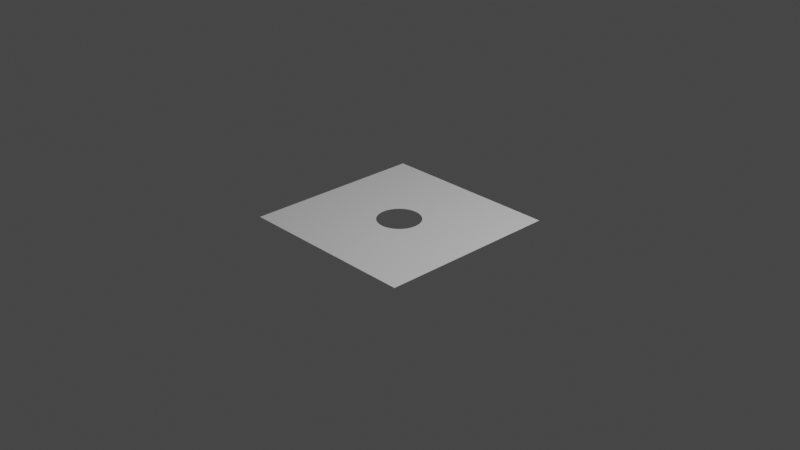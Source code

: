 # Source: hole_plane.blend  (saved by Blender 2.90.8; exported with 4.5.12 LTS)
import bpy
from mathutils import Matrix  # noqa: F401  (used for matrix-valued properties, if any)

bpy.ops.wm.read_factory_settings(use_empty=True)
scene = bpy.context.scene
scene.name = 'Scene'

# ---- collections
col_collection = bpy.data.collections.new('Collection'); scene.collection.children.link(col_collection)

# ---- world
world_world = bpy.data.worlds.new('World'); scene.world = world_world
world_world.use_nodes = True; world_world.node_tree.nodes.clear()
_N = world_world.node_tree.nodes; _L = world_world.node_tree.links
n0 = _N.new('ShaderNodeOutputWorld'); n0.name = 'World Output'; n0.location = (300, 300)
n1 = _N.new('ShaderNodeBackground'); n1.name = 'Background'; n1.location = (10, 300)
n1.inputs[0].default_value = (0.05088, 0.05088, 0.05088, 1.0)
_L.new(n1.outputs[0], n0.inputs[0])
n0.is_active_output = True
world_world.color = (0.05088, 0.05088, 0.05088)
world_world.use_sun_shadow = False
world_world.sun_shadow_jitter_overblur = 0.0

# ---- cameras
cam_camera = bpy.data.cameras.new('Camera')
cam_camera.clip_end = 100.0
cam_camera.ortho_scale = 7.314

# ---- lights
light_light = bpy.data.lights.new('Light', 'POINT')
light_light.transmission_factor = 0.0
light_light.energy = 1000.0
light_light.shadow_soft_size = 0.1
light_light.shadow_maximum_resolution = 0.006
light_light.use_absolute_resolution = True

# ---- meshes
me_plane_001 = bpy.data.meshes.new('Plane.001')
me_plane_001.from_pydata([(-1.0, -1.0, 0.0), (1.0, -1.0, 0.0), (-1.0, 1.0, 0.0), (1.0, 1.0, 0.0), (-1.0, 0.5, 0.0), (-1.0, 0.0, 0.0), (-1.0, -0.5, 0.0), (-0.5, -1.0, 0.0), (0.0, -1.0, 0.0), (0.5, -1.0, 0.0), (1.0, -0.5, 0.0), (1.0, 0.0, 0.0), (1.0, 0.5, 0.0), (0.5, 1.0, 0.0), (0.0, 1.0, 0.0), (-0.5, 1.0, 0.0), (-0.1841, -0.1841, 0.0), (-0.2604, 0.0, 0.0), (-0.1841, 0.1841, 0.0), (-4.236e-09, -0.2604, 0.0), (-4.236e-09, 0.2604, 0.0), (0.1841, -0.1841, 0.0), (0.2604, 0.0, 0.0), (0.1841, 0.1841, 0.0), (-1.0, 1.0, 0.0), (-1.0, -1.0, 0.0), (-1.0, -0.5, 0.0), (-1.0, 0.0, 0.0), (-1.0, 0.5, 0.0), (-1.0, -1.0, 0.0), (1.0, -1.0, 0.0), (-0.5, -1.0, 0.0), (0.0, -1.0, 0.0), (0.5, -1.0, 0.0), (-1.0, -1.0, 0.0), (1.0, -1.0, 0.0), (1.0, 1.0, 0.0), (1.0, -0.5, 0.0), (1.0, 0.0, 0.0), (1.0, 0.5, 0.0), (1.0, -1.0, 0.0), (1.0, 1.0, 0.0), (-1.0, 1.0, 0.0), (-0.5, 1.0, 0.0), (0.0, 1.0, 0.0), (0.5, 1.0, 0.0), (-1.0, 1.0, 0.0), (1.0, 1.0, 0.0)], [], [(47, 41, 3, 36), (46, 43, 15, 24), (43, 44, 14, 15), (44, 45, 13, 14), (34, 31, 16, 26), (26, 16, 17, 27), (27, 17, 18, 28), (31, 32, 19, 16), (32, 33, 21, 19), (40, 30, 10, 37), (37, 10, 11, 38), (38, 11, 12, 39), (5, 27, 28, 4), (6, 26, 27, 5), (29, 34, 26, 6), (42, 46, 24, 2), (0, 25, 34, 29), (35, 1, 30, 40), (8, 9, 33, 32), (7, 8, 32, 31), (25, 7, 31, 34), (9, 35, 40, 33), (22, 38, 39, 23), (21, 37, 38, 22), (33, 40, 37, 21), (45, 47, 36, 13), (23, 39, 47, 45), (4, 28, 46, 42), (20, 23, 45, 44), (18, 20, 44, 43), (28, 18, 43, 46), (39, 12, 41, 47)])
_uv = me_plane_001.uv_layers.new(name='UVMap')
_uv.uv.foreach_set('vector', [1.0, 1.0, 0.9963, 0.9963, 1.0, 1.0, 1.0, 1.0, 0.0, 1.0, 0.25, 1.0, 0.25, 1.0, 0.0, 1.0, 0.25, 1.0, 0.5, 1.0, 0.5, 1.0, 0.25, 1.0, 0.5, 1.0, 0.75, 1.0, 0.75, 1.0, 0.5, 1.0, 0.0, 0.0, 0.25, 0.0, 0.25, 0.25, 0.0, 0.25, 0.0, 0.25, 0.25, 0.25, 0.25, 0.5, 0.0, 0.5, 0.0, 0.5, 0.25, 0.5, 0.25, 0.75, 0.0, 0.75, 0.25, 0.0, 0.5, 0.0, 0.5, 0.25, 0.25, 0.25, 0.5, 0.0, 0.75, 0.0, 0.75, 0.25, 0.5, 0.25, 1.0, 0.0, 1.0, 0.0, 1.0, 0.25, 1.0, 0.25, 1.0, 0.25, 1.0, 0.25, 1.0, 0.5, 1.0, 0.5, 1.0, 0.5, 1.0, 0.5, 1.0, 0.75, 1.0, 0.75, 0.0, 0.5, 0.0, 0.5, 0.0, 0.75, 0.0, 0.75, 0.0, 0.25, 0.0, 0.25, 0.0, 0.5, 0.0, 0.5, 0.00366, 0.00366, 0.0, 0.0, 0.0, 0.25, 0.0, 0.25, 0.00366, 0.9963, 0.0, 1.0, 0.0, 1.0, 0.0, 1.0, 0.0, 0.0, 0.0, 0.0, 0.0, 0.0, 0.00366, 0.00366, 0.9963, 0.00366, 1.0, 0.0, 1.0, 0.0, 1.0, 0.0, 0.5, 0.0, 0.75, 0.0, 0.75, 0.0, 0.5, 0.0, 0.25, 0.0, 0.5, 0.0, 0.5, 0.0, 0.25, 0.0, 0.0, 0.0, 0.25, 0.0, 0.25, 0.0, 0.0, 0.0, 0.75, 0.0, 0.9963, 0.00366, 1.0, 0.0, 0.75, 0.0, 0.75, 0.5, 1.0, 0.5, 1.0, 0.75, 0.75, 0.75, 0.75, 0.25, 1.0, 0.25, 1.0, 0.5, 0.75, 0.5, 0.75, 0.0, 1.0, 0.0, 1.0, 0.25, 0.75, 0.25, 0.75, 1.0, 1.0, 1.0, 1.0, 1.0, 0.75, 1.0, 0.75, 0.75, 1.0, 0.75, 1.0, 1.0, 0.75, 1.0, 0.0, 0.75, 0.0, 0.75, 0.0, 1.0, 0.00366, 0.9963, 0.5, 0.75, 0.75, 0.75, 0.75, 1.0, 0.5, 1.0, 0.25, 0.75, 0.5, 0.75, 0.5, 1.0, 0.25, 1.0, 0.0, 0.75, 0.25, 0.75, 0.25, 1.0, 0.0, 1.0, 1.0, 0.75, 1.0, 0.75, 0.9963, 0.9963, 1.0, 1.0])
me_plane_001.use_remesh_fix_poles = True
me_plane_001.use_remesh_preserve_attributes = False
me_plane_001.use_mirror_vertex_groups = False
me_plane_001.update()

# ---- objects
ob_light = bpy.data.objects.new('Light', light_light)
ob_camera = bpy.data.objects.new('Camera', cam_camera)
ob_plane = bpy.data.objects.new('Plane', me_plane_001)

# ---- transforms, parenting, visibility, modifiers, constraints
ob_light.location = (4.076, 1.005, 5.904)
ob_light.rotation_euler = (0.6503, 0.05522, 1.866)
ob_light.lock_rotations_4d = False
ob_light.empty_display_type = 'ARROWS'
ob_light.color = (0.0, 0.0, 0.0, 0.0)
ob_light.lineart.crease_threshold = 0.0
ob_camera.location = (7.359, -6.926, 4.958)
ob_camera.rotation_euler = (1.109, 0.0, 0.8149)
ob_camera.lock_rotations_4d = False
ob_camera.empty_display_type = 'ARROWS'
ob_camera.color = (0.0, 0.0, 0.0, 0.0)
ob_camera.display_type = 'WIRE'
ob_camera.lineart.crease_threshold = 0.0
ob_plane.location = (0.0, 0.0, 0.0)
ob_plane.lineart.crease_threshold = 0.0
_m = ob_plane.modifiers.new('Subdivision', 'SUBSURF')
_m.uv_smooth = 'PRESERVE_CORNERS'
_m.quality = 2
_m.levels = 3

# ---- collection membership
col_collection.objects.link(ob_light)
col_collection.objects.link(ob_camera)
col_collection.objects.link(ob_plane)

# ---- scene / render settings (as saved in the file)
scene.camera = ob_camera
scene.frame_start = 1; scene.frame_end = 250; scene.frame_set(1)
scene.render.engine = 'BLENDER_EEVEE_NEXT'
scene.cycles.use_denoising = False
scene.cycles.samples = 128
scene.cycles.sampling_pattern = 'TABULATED_SOBOL'
scene.cycles.use_adaptive_sampling = False
scene.cycles.use_light_tree = False
scene.view_settings.view_transform = 'Filmic'
bpy.context.view_layer.update()
